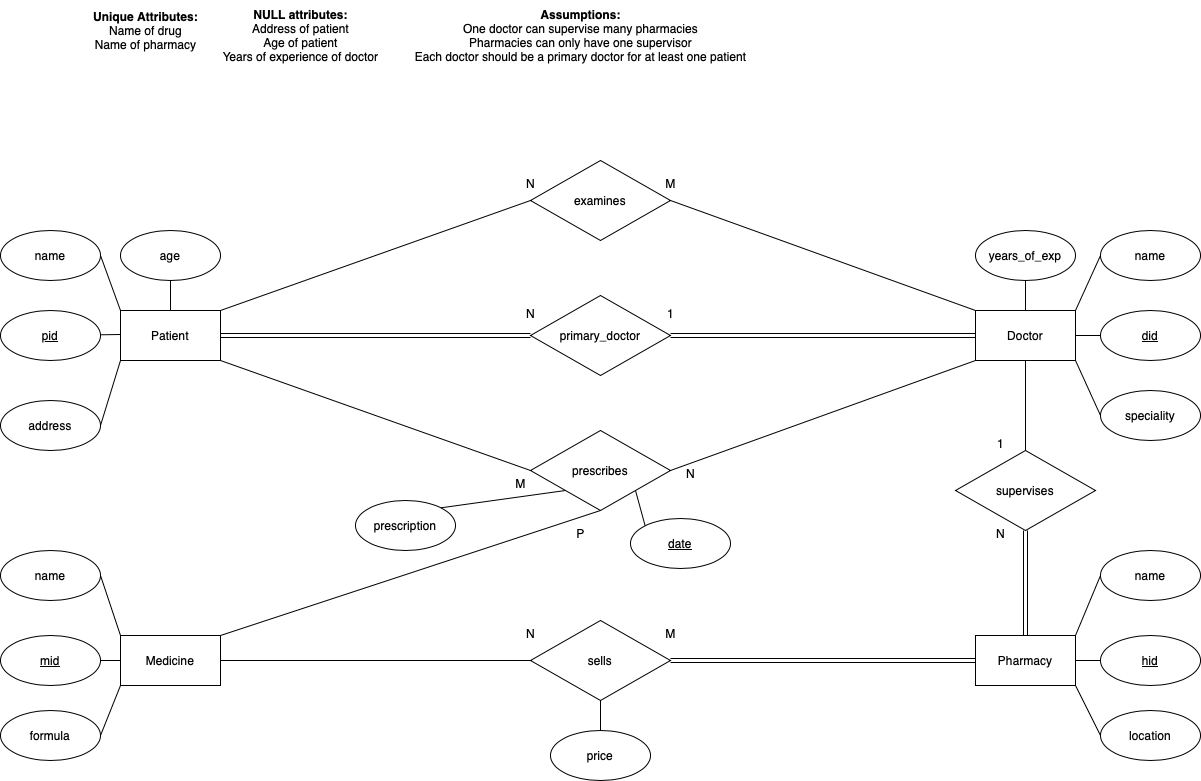

The diagram above was exported from draw.io. Its source (the exported page's mxGraphModel, read from the mxfile embedded in the PNG):
<mxGraphModel dx="1363" dy="924" grid="1" gridSize="10" guides="1" tooltips="1" connect="1" arrows="1" fold="1" page="1" pageScale="1" pageWidth="850" pageHeight="1100" math="0" shadow="0">
  <root>
    <mxCell id="0" />
    <mxCell id="1" parent="0" />
    <mxCell id="IerSAVWA8GplN2G2qF_O-32" style="edgeStyle=orthogonalEdgeStyle;rounded=0;orthogonalLoop=1;jettySize=auto;html=1;exitX=0;exitY=0.5;exitDx=0;exitDy=0;" edge="1" parent="1" source="IerSAVWA8GplN2G2qF_O-1">
      <mxGeometry relative="1" as="geometry">
        <mxPoint x="139.8571428571429" y="334.57142857142867" as="targetPoint" />
      </mxGeometry>
    </mxCell>
    <mxCell id="IerSAVWA8GplN2G2qF_O-1" value="Patient" style="rounded=0;whiteSpace=wrap;html=1;" vertex="1" parent="1">
      <mxGeometry x="140" y="310" width="100" height="50" as="geometry" />
    </mxCell>
    <mxCell id="IerSAVWA8GplN2G2qF_O-4" value="Medicine" style="rounded=0;whiteSpace=wrap;html=1;" vertex="1" parent="1">
      <mxGeometry x="140" y="635" width="100" height="50" as="geometry" />
    </mxCell>
    <mxCell id="IerSAVWA8GplN2G2qF_O-5" value="Doctor" style="rounded=0;whiteSpace=wrap;html=1;" vertex="1" parent="1">
      <mxGeometry x="995" y="310" width="100" height="50" as="geometry" />
    </mxCell>
    <mxCell id="IerSAVWA8GplN2G2qF_O-6" value="Pharmacy" style="rounded=0;whiteSpace=wrap;html=1;" vertex="1" parent="1">
      <mxGeometry x="995" y="635" width="100" height="50" as="geometry" />
    </mxCell>
    <mxCell id="IerSAVWA8GplN2G2qF_O-7" value="&lt;u&gt;pid&lt;/u&gt;" style="ellipse;whiteSpace=wrap;html=1;" vertex="1" parent="1">
      <mxGeometry x="20" y="310" width="100" height="50" as="geometry" />
    </mxCell>
    <mxCell id="IerSAVWA8GplN2G2qF_O-8" value="name" style="ellipse;whiteSpace=wrap;html=1;" vertex="1" parent="1">
      <mxGeometry x="20" y="230" width="100" height="50" as="geometry" />
    </mxCell>
    <mxCell id="IerSAVWA8GplN2G2qF_O-9" value="address" style="ellipse;whiteSpace=wrap;html=1;" vertex="1" parent="1">
      <mxGeometry x="20" y="400" width="100" height="50" as="geometry" />
    </mxCell>
    <mxCell id="IerSAVWA8GplN2G2qF_O-10" value="age" style="ellipse;whiteSpace=wrap;html=1;" vertex="1" parent="1">
      <mxGeometry x="140" y="230" width="100" height="50" as="geometry" />
    </mxCell>
    <mxCell id="IerSAVWA8GplN2G2qF_O-11" value="&lt;u&gt;did&lt;/u&gt;" style="ellipse;whiteSpace=wrap;html=1;" vertex="1" parent="1">
      <mxGeometry x="1120" y="310" width="100" height="50" as="geometry" />
    </mxCell>
    <mxCell id="IerSAVWA8GplN2G2qF_O-12" value="years_of_exp" style="ellipse;whiteSpace=wrap;html=1;" vertex="1" parent="1">
      <mxGeometry x="995" y="230" width="100" height="50" as="geometry" />
    </mxCell>
    <mxCell id="IerSAVWA8GplN2G2qF_O-13" value="speciality" style="ellipse;whiteSpace=wrap;html=1;" vertex="1" parent="1">
      <mxGeometry x="1120" y="390" width="100" height="50" as="geometry" />
    </mxCell>
    <mxCell id="IerSAVWA8GplN2G2qF_O-14" value="name" style="ellipse;whiteSpace=wrap;html=1;" vertex="1" parent="1">
      <mxGeometry x="1120" y="230" width="100" height="50" as="geometry" />
    </mxCell>
    <mxCell id="IerSAVWA8GplN2G2qF_O-15" value="location" style="ellipse;whiteSpace=wrap;html=1;" vertex="1" parent="1">
      <mxGeometry x="1120" y="710" width="100" height="50" as="geometry" />
    </mxCell>
    <mxCell id="IerSAVWA8GplN2G2qF_O-16" value="&lt;u&gt;hid&lt;/u&gt;" style="ellipse;whiteSpace=wrap;html=1;" vertex="1" parent="1">
      <mxGeometry x="1120" y="635" width="100" height="50" as="geometry" />
    </mxCell>
    <mxCell id="IerSAVWA8GplN2G2qF_O-17" value="name" style="ellipse;whiteSpace=wrap;html=1;" vertex="1" parent="1">
      <mxGeometry x="1120" y="550" width="100" height="50" as="geometry" />
    </mxCell>
    <mxCell id="IerSAVWA8GplN2G2qF_O-18" value="formula" style="ellipse;whiteSpace=wrap;html=1;" vertex="1" parent="1">
      <mxGeometry x="20" y="710" width="100" height="50" as="geometry" />
    </mxCell>
    <mxCell id="IerSAVWA8GplN2G2qF_O-19" value="name" style="ellipse;whiteSpace=wrap;html=1;" vertex="1" parent="1">
      <mxGeometry x="20" y="550" width="100" height="50" as="geometry" />
    </mxCell>
    <mxCell id="IerSAVWA8GplN2G2qF_O-20" value="&lt;u&gt;mid&lt;/u&gt;" style="ellipse;whiteSpace=wrap;html=1;" vertex="1" parent="1">
      <mxGeometry x="20" y="635" width="100" height="50" as="geometry" />
    </mxCell>
    <mxCell id="IerSAVWA8GplN2G2qF_O-21" value="primary_doctor" style="rhombus;whiteSpace=wrap;html=1;" vertex="1" parent="1">
      <mxGeometry x="550" y="295" width="140" height="80" as="geometry" />
    </mxCell>
    <mxCell id="IerSAVWA8GplN2G2qF_O-22" value="supervises" style="rhombus;whiteSpace=wrap;html=1;" vertex="1" parent="1">
      <mxGeometry x="975" y="450" width="140" height="80" as="geometry" />
    </mxCell>
    <mxCell id="IerSAVWA8GplN2G2qF_O-23" value="prescribes" style="rhombus;whiteSpace=wrap;html=1;" vertex="1" parent="1">
      <mxGeometry x="550" y="430" width="140" height="80" as="geometry" />
    </mxCell>
    <mxCell id="IerSAVWA8GplN2G2qF_O-24" value="examines" style="rhombus;whiteSpace=wrap;html=1;" vertex="1" parent="1">
      <mxGeometry x="550" y="160" width="140" height="80" as="geometry" />
    </mxCell>
    <mxCell id="IerSAVWA8GplN2G2qF_O-25" value="sells" style="rhombus;whiteSpace=wrap;html=1;" vertex="1" parent="1">
      <mxGeometry x="550" y="620" width="140" height="80" as="geometry" />
    </mxCell>
    <mxCell id="IerSAVWA8GplN2G2qF_O-42" value="" style="endArrow=none;html=1;rounded=0;" edge="1" parent="1">
      <mxGeometry width="50" height="50" relative="1" as="geometry">
        <mxPoint x="120" y="334.29" as="sourcePoint" />
        <mxPoint x="140" y="334" as="targetPoint" />
      </mxGeometry>
    </mxCell>
    <mxCell id="IerSAVWA8GplN2G2qF_O-46" value="" style="endArrow=none;html=1;rounded=0;exitX=1;exitY=0.5;exitDx=0;exitDy=0;entryX=0;entryY=1;entryDx=0;entryDy=0;" edge="1" parent="1" source="IerSAVWA8GplN2G2qF_O-9" target="IerSAVWA8GplN2G2qF_O-1">
      <mxGeometry width="50" height="50" relative="1" as="geometry">
        <mxPoint x="150" y="364.29" as="sourcePoint" />
        <mxPoint x="170" y="364" as="targetPoint" />
      </mxGeometry>
    </mxCell>
    <mxCell id="IerSAVWA8GplN2G2qF_O-47" value="" style="endArrow=none;html=1;rounded=0;exitX=1;exitY=0.5;exitDx=0;exitDy=0;entryX=0;entryY=0;entryDx=0;entryDy=0;" edge="1" parent="1" source="IerSAVWA8GplN2G2qF_O-8" target="IerSAVWA8GplN2G2qF_O-1">
      <mxGeometry width="50" height="50" relative="1" as="geometry">
        <mxPoint x="160" y="374.29" as="sourcePoint" />
        <mxPoint x="180" y="374" as="targetPoint" />
      </mxGeometry>
    </mxCell>
    <mxCell id="IerSAVWA8GplN2G2qF_O-50" value="" style="endArrow=none;html=1;rounded=0;entryX=0.5;entryY=1;entryDx=0;entryDy=0;exitX=0.5;exitY=0;exitDx=0;exitDy=0;" edge="1" parent="1" source="IerSAVWA8GplN2G2qF_O-1" target="IerSAVWA8GplN2G2qF_O-10">
      <mxGeometry width="50" height="50" relative="1" as="geometry">
        <mxPoint x="170" y="384.29" as="sourcePoint" />
        <mxPoint x="190" y="384" as="targetPoint" />
      </mxGeometry>
    </mxCell>
    <mxCell id="IerSAVWA8GplN2G2qF_O-51" value="" style="endArrow=none;html=1;rounded=0;exitX=1;exitY=0.5;exitDx=0;exitDy=0;entryX=0;entryY=0;entryDx=0;entryDy=0;" edge="1" parent="1" source="IerSAVWA8GplN2G2qF_O-19" target="IerSAVWA8GplN2G2qF_O-4">
      <mxGeometry width="50" height="50" relative="1" as="geometry">
        <mxPoint x="180" y="394.29" as="sourcePoint" />
        <mxPoint x="200" y="394" as="targetPoint" />
      </mxGeometry>
    </mxCell>
    <mxCell id="IerSAVWA8GplN2G2qF_O-52" value="" style="endArrow=none;html=1;rounded=0;exitX=1;exitY=0.5;exitDx=0;exitDy=0;entryX=0;entryY=0.5;entryDx=0;entryDy=0;" edge="1" parent="1" source="IerSAVWA8GplN2G2qF_O-20" target="IerSAVWA8GplN2G2qF_O-4">
      <mxGeometry width="50" height="50" relative="1" as="geometry">
        <mxPoint x="190" y="404.29" as="sourcePoint" />
        <mxPoint x="210" y="404" as="targetPoint" />
      </mxGeometry>
    </mxCell>
    <mxCell id="IerSAVWA8GplN2G2qF_O-53" value="" style="endArrow=none;html=1;rounded=0;exitX=1;exitY=0.5;exitDx=0;exitDy=0;entryX=0;entryY=1;entryDx=0;entryDy=0;" edge="1" parent="1" source="IerSAVWA8GplN2G2qF_O-18" target="IerSAVWA8GplN2G2qF_O-4">
      <mxGeometry width="50" height="50" relative="1" as="geometry">
        <mxPoint x="200" y="414.29" as="sourcePoint" />
        <mxPoint x="220" y="414" as="targetPoint" />
      </mxGeometry>
    </mxCell>
    <mxCell id="IerSAVWA8GplN2G2qF_O-54" value="" style="endArrow=none;html=1;rounded=0;entryX=0.5;entryY=1;entryDx=0;entryDy=0;exitX=0.5;exitY=0;exitDx=0;exitDy=0;" edge="1" parent="1" source="IerSAVWA8GplN2G2qF_O-5" target="IerSAVWA8GplN2G2qF_O-12">
      <mxGeometry width="50" height="50" relative="1" as="geometry">
        <mxPoint x="210" y="424.29" as="sourcePoint" />
        <mxPoint x="230" y="424" as="targetPoint" />
      </mxGeometry>
    </mxCell>
    <mxCell id="IerSAVWA8GplN2G2qF_O-55" value="" style="endArrow=none;html=1;rounded=0;entryX=0;entryY=0.5;entryDx=0;entryDy=0;exitX=1;exitY=0;exitDx=0;exitDy=0;" edge="1" parent="1" source="IerSAVWA8GplN2G2qF_O-5" target="IerSAVWA8GplN2G2qF_O-14">
      <mxGeometry width="50" height="50" relative="1" as="geometry">
        <mxPoint x="220" y="434.29" as="sourcePoint" />
        <mxPoint x="240" y="434" as="targetPoint" />
      </mxGeometry>
    </mxCell>
    <mxCell id="IerSAVWA8GplN2G2qF_O-56" value="" style="endArrow=none;html=1;rounded=0;entryX=0;entryY=0.5;entryDx=0;entryDy=0;exitX=1;exitY=0.5;exitDx=0;exitDy=0;" edge="1" parent="1" source="IerSAVWA8GplN2G2qF_O-5" target="IerSAVWA8GplN2G2qF_O-11">
      <mxGeometry width="50" height="50" relative="1" as="geometry">
        <mxPoint x="230" y="444.29" as="sourcePoint" />
        <mxPoint x="250" y="444" as="targetPoint" />
      </mxGeometry>
    </mxCell>
    <mxCell id="IerSAVWA8GplN2G2qF_O-57" value="" style="endArrow=none;html=1;rounded=0;entryX=0;entryY=0.5;entryDx=0;entryDy=0;exitX=1;exitY=1;exitDx=0;exitDy=0;" edge="1" parent="1" source="IerSAVWA8GplN2G2qF_O-5" target="IerSAVWA8GplN2G2qF_O-13">
      <mxGeometry width="50" height="50" relative="1" as="geometry">
        <mxPoint x="240" y="454.29" as="sourcePoint" />
        <mxPoint x="260" y="454" as="targetPoint" />
      </mxGeometry>
    </mxCell>
    <mxCell id="IerSAVWA8GplN2G2qF_O-58" value="" style="endArrow=none;html=1;rounded=0;entryX=0;entryY=0.5;entryDx=0;entryDy=0;exitX=1;exitY=1;exitDx=0;exitDy=0;" edge="1" parent="1" source="IerSAVWA8GplN2G2qF_O-6" target="IerSAVWA8GplN2G2qF_O-15">
      <mxGeometry width="50" height="50" relative="1" as="geometry">
        <mxPoint x="250" y="464.29" as="sourcePoint" />
        <mxPoint x="270" y="464" as="targetPoint" />
      </mxGeometry>
    </mxCell>
    <mxCell id="IerSAVWA8GplN2G2qF_O-59" value="" style="endArrow=none;html=1;rounded=0;entryX=0;entryY=0.5;entryDx=0;entryDy=0;exitX=1;exitY=0.5;exitDx=0;exitDy=0;" edge="1" parent="1" source="IerSAVWA8GplN2G2qF_O-6" target="IerSAVWA8GplN2G2qF_O-16">
      <mxGeometry width="50" height="50" relative="1" as="geometry">
        <mxPoint x="260" y="474.29" as="sourcePoint" />
        <mxPoint x="280" y="474" as="targetPoint" />
      </mxGeometry>
    </mxCell>
    <mxCell id="IerSAVWA8GplN2G2qF_O-60" value="" style="endArrow=none;html=1;rounded=0;entryX=0;entryY=0.5;entryDx=0;entryDy=0;exitX=1;exitY=0;exitDx=0;exitDy=0;" edge="1" parent="1" source="IerSAVWA8GplN2G2qF_O-6" target="IerSAVWA8GplN2G2qF_O-17">
      <mxGeometry width="50" height="50" relative="1" as="geometry">
        <mxPoint x="270" y="484.29" as="sourcePoint" />
        <mxPoint x="290" y="484" as="targetPoint" />
      </mxGeometry>
    </mxCell>
    <mxCell id="IerSAVWA8GplN2G2qF_O-63" value="" style="endArrow=none;html=1;rounded=0;entryX=0.5;entryY=1;entryDx=0;entryDy=0;exitX=0.5;exitY=0;exitDx=0;exitDy=0;" edge="1" parent="1" source="IerSAVWA8GplN2G2qF_O-22" target="IerSAVWA8GplN2G2qF_O-5">
      <mxGeometry width="50" height="50" relative="1" as="geometry">
        <mxPoint x="280" y="494.29" as="sourcePoint" />
        <mxPoint x="300" y="494" as="targetPoint" />
      </mxGeometry>
    </mxCell>
    <mxCell id="IerSAVWA8GplN2G2qF_O-64" value="" style="endArrow=none;html=1;rounded=0;entryX=0.5;entryY=1;entryDx=0;entryDy=0;exitX=0.5;exitY=0;exitDx=0;exitDy=0;shape=link;" edge="1" parent="1" source="IerSAVWA8GplN2G2qF_O-6" target="IerSAVWA8GplN2G2qF_O-22">
      <mxGeometry width="50" height="50" relative="1" as="geometry">
        <mxPoint x="290" y="504.29" as="sourcePoint" />
        <mxPoint x="310" y="504" as="targetPoint" />
      </mxGeometry>
    </mxCell>
    <mxCell id="IerSAVWA8GplN2G2qF_O-65" value="" style="endArrow=none;html=1;rounded=0;entryX=0;entryY=0.5;entryDx=0;entryDy=0;exitX=1;exitY=0.5;exitDx=0;exitDy=0;" edge="1" parent="1" source="IerSAVWA8GplN2G2qF_O-4" target="IerSAVWA8GplN2G2qF_O-25">
      <mxGeometry width="50" height="50" relative="1" as="geometry">
        <mxPoint x="300" y="514.29" as="sourcePoint" />
        <mxPoint x="320" y="514" as="targetPoint" />
      </mxGeometry>
    </mxCell>
    <mxCell id="IerSAVWA8GplN2G2qF_O-66" value="" style="endArrow=none;html=1;rounded=0;entryX=0;entryY=0.5;entryDx=0;entryDy=0;exitX=1;exitY=0.5;exitDx=0;exitDy=0;shape=link;" edge="1" parent="1" source="IerSAVWA8GplN2G2qF_O-25" target="IerSAVWA8GplN2G2qF_O-6">
      <mxGeometry width="50" height="50" relative="1" as="geometry">
        <mxPoint x="310" y="524.29" as="sourcePoint" />
        <mxPoint x="330" y="524" as="targetPoint" />
      </mxGeometry>
    </mxCell>
    <mxCell id="IerSAVWA8GplN2G2qF_O-67" value="" style="endArrow=none;html=1;rounded=0;exitX=1;exitY=0.5;exitDx=0;exitDy=0;entryX=0;entryY=0.5;entryDx=0;entryDy=0;shape=link;" edge="1" parent="1" source="IerSAVWA8GplN2G2qF_O-1" target="IerSAVWA8GplN2G2qF_O-21">
      <mxGeometry width="50" height="50" relative="1" as="geometry">
        <mxPoint x="320" y="534.29" as="sourcePoint" />
        <mxPoint x="340" y="534" as="targetPoint" />
      </mxGeometry>
    </mxCell>
    <mxCell id="IerSAVWA8GplN2G2qF_O-68" value="" style="endArrow=none;html=1;rounded=0;entryX=1;entryY=0.5;entryDx=0;entryDy=0;exitX=0;exitY=0.5;exitDx=0;exitDy=0;shape=link;" edge="1" parent="1" source="IerSAVWA8GplN2G2qF_O-5" target="IerSAVWA8GplN2G2qF_O-21">
      <mxGeometry width="50" height="50" relative="1" as="geometry">
        <mxPoint x="330" y="544.29" as="sourcePoint" />
        <mxPoint x="350" y="544" as="targetPoint" />
      </mxGeometry>
    </mxCell>
    <mxCell id="IerSAVWA8GplN2G2qF_O-69" value="" style="endArrow=none;html=1;rounded=0;entryX=1;entryY=0;entryDx=0;entryDy=0;exitX=0;exitY=0.5;exitDx=0;exitDy=0;" edge="1" parent="1" source="IerSAVWA8GplN2G2qF_O-24" target="IerSAVWA8GplN2G2qF_O-1">
      <mxGeometry width="50" height="50" relative="1" as="geometry">
        <mxPoint x="340" y="554.29" as="sourcePoint" />
        <mxPoint x="360" y="554" as="targetPoint" />
      </mxGeometry>
    </mxCell>
    <mxCell id="IerSAVWA8GplN2G2qF_O-70" value="" style="endArrow=none;html=1;rounded=0;entryX=1;entryY=0.5;entryDx=0;entryDy=0;exitX=0;exitY=0;exitDx=0;exitDy=0;" edge="1" parent="1" source="IerSAVWA8GplN2G2qF_O-5" target="IerSAVWA8GplN2G2qF_O-24">
      <mxGeometry width="50" height="50" relative="1" as="geometry">
        <mxPoint x="350" y="564.29" as="sourcePoint" />
        <mxPoint x="370" y="564" as="targetPoint" />
      </mxGeometry>
    </mxCell>
    <mxCell id="IerSAVWA8GplN2G2qF_O-71" value="" style="endArrow=none;html=1;rounded=0;entryX=0;entryY=1;entryDx=0;entryDy=0;exitX=1;exitY=0.5;exitDx=0;exitDy=0;" edge="1" parent="1" source="IerSAVWA8GplN2G2qF_O-23" target="IerSAVWA8GplN2G2qF_O-5">
      <mxGeometry width="50" height="50" relative="1" as="geometry">
        <mxPoint x="360" y="574.29" as="sourcePoint" />
        <mxPoint x="380" y="574" as="targetPoint" />
      </mxGeometry>
    </mxCell>
    <mxCell id="IerSAVWA8GplN2G2qF_O-72" value="" style="endArrow=none;html=1;rounded=0;exitX=1;exitY=1;exitDx=0;exitDy=0;entryX=0;entryY=0.5;entryDx=0;entryDy=0;" edge="1" parent="1" source="IerSAVWA8GplN2G2qF_O-1" target="IerSAVWA8GplN2G2qF_O-23">
      <mxGeometry width="50" height="50" relative="1" as="geometry">
        <mxPoint x="370" y="584.29" as="sourcePoint" />
        <mxPoint x="390" y="584" as="targetPoint" />
      </mxGeometry>
    </mxCell>
    <mxCell id="IerSAVWA8GplN2G2qF_O-74" value="N" style="text;html=1;align=center;verticalAlign=middle;resizable=0;points=[];autosize=1;strokeColor=none;fillColor=none;" vertex="1" parent="1">
      <mxGeometry x="535" y="168" width="30" height="30" as="geometry" />
    </mxCell>
    <mxCell id="IerSAVWA8GplN2G2qF_O-75" value="M" style="text;html=1;align=center;verticalAlign=middle;resizable=0;points=[];autosize=1;strokeColor=none;fillColor=none;" vertex="1" parent="1">
      <mxGeometry x="675" y="168" width="30" height="30" as="geometry" />
    </mxCell>
    <mxCell id="IerSAVWA8GplN2G2qF_O-76" value="N" style="text;html=1;align=center;verticalAlign=middle;resizable=0;points=[];autosize=1;strokeColor=none;fillColor=none;" vertex="1" parent="1">
      <mxGeometry x="535" y="298" width="30" height="30" as="geometry" />
    </mxCell>
    <mxCell id="IerSAVWA8GplN2G2qF_O-77" value="1" style="text;html=1;align=center;verticalAlign=middle;resizable=0;points=[];autosize=1;strokeColor=none;fillColor=none;" vertex="1" parent="1">
      <mxGeometry x="675" y="298" width="30" height="30" as="geometry" />
    </mxCell>
    <mxCell id="IerSAVWA8GplN2G2qF_O-78" value="M" style="text;html=1;align=center;verticalAlign=middle;resizable=0;points=[];autosize=1;strokeColor=none;fillColor=none;" vertex="1" parent="1">
      <mxGeometry x="525" y="468" width="30" height="30" as="geometry" />
    </mxCell>
    <mxCell id="IerSAVWA8GplN2G2qF_O-79" value="N" style="text;html=1;align=center;verticalAlign=middle;resizable=0;points=[];autosize=1;strokeColor=none;fillColor=none;" vertex="1" parent="1">
      <mxGeometry x="695" y="458" width="30" height="30" as="geometry" />
    </mxCell>
    <mxCell id="IerSAVWA8GplN2G2qF_O-80" value="1" style="text;html=1;align=center;verticalAlign=middle;resizable=0;points=[];autosize=1;strokeColor=none;fillColor=none;" vertex="1" parent="1">
      <mxGeometry x="1005" y="428" width="30" height="30" as="geometry" />
    </mxCell>
    <mxCell id="IerSAVWA8GplN2G2qF_O-81" value="N" style="text;html=1;align=center;verticalAlign=middle;resizable=0;points=[];autosize=1;strokeColor=none;fillColor=none;" vertex="1" parent="1">
      <mxGeometry x="1005" y="518" width="30" height="30" as="geometry" />
    </mxCell>
    <mxCell id="IerSAVWA8GplN2G2qF_O-82" value="M" style="text;html=1;align=center;verticalAlign=middle;resizable=0;points=[];autosize=1;strokeColor=none;fillColor=none;" vertex="1" parent="1">
      <mxGeometry x="675" y="618" width="30" height="30" as="geometry" />
    </mxCell>
    <mxCell id="IerSAVWA8GplN2G2qF_O-83" value="N" style="text;html=1;align=center;verticalAlign=middle;resizable=0;points=[];autosize=1;strokeColor=none;fillColor=none;" vertex="1" parent="1">
      <mxGeometry x="535" y="618" width="30" height="30" as="geometry" />
    </mxCell>
    <mxCell id="IerSAVWA8GplN2G2qF_O-84" value="price" style="ellipse;whiteSpace=wrap;html=1;" vertex="1" parent="1">
      <mxGeometry x="570" y="730" width="100" height="50" as="geometry" />
    </mxCell>
    <mxCell id="IerSAVWA8GplN2G2qF_O-85" value="&lt;u&gt;date&lt;/u&gt;" style="ellipse;whiteSpace=wrap;html=1;" vertex="1" parent="1">
      <mxGeometry x="650" y="518" width="100" height="50" as="geometry" />
    </mxCell>
    <mxCell id="IerSAVWA8GplN2G2qF_O-86" value="prescription" style="ellipse;whiteSpace=wrap;html=1;" vertex="1" parent="1">
      <mxGeometry x="375" y="500" width="100" height="50" as="geometry" />
    </mxCell>
    <mxCell id="IerSAVWA8GplN2G2qF_O-87" value="" style="endArrow=none;html=1;rounded=0;entryX=1;entryY=0;entryDx=0;entryDy=0;exitX=0;exitY=1;exitDx=0;exitDy=0;" edge="1" parent="1" source="IerSAVWA8GplN2G2qF_O-23" target="IerSAVWA8GplN2G2qF_O-86">
      <mxGeometry width="50" height="50" relative="1" as="geometry">
        <mxPoint x="620" y="480" as="sourcePoint" />
        <mxPoint x="670" y="430" as="targetPoint" />
      </mxGeometry>
    </mxCell>
    <mxCell id="IerSAVWA8GplN2G2qF_O-88" value="" style="endArrow=none;html=1;rounded=0;entryX=1;entryY=1;entryDx=0;entryDy=0;exitX=0;exitY=0;exitDx=0;exitDy=0;" edge="1" parent="1" source="IerSAVWA8GplN2G2qF_O-85" target="IerSAVWA8GplN2G2qF_O-23">
      <mxGeometry width="50" height="50" relative="1" as="geometry">
        <mxPoint x="620" y="480" as="sourcePoint" />
        <mxPoint x="670" y="430" as="targetPoint" />
      </mxGeometry>
    </mxCell>
    <mxCell id="IerSAVWA8GplN2G2qF_O-89" value="" style="endArrow=none;html=1;rounded=0;entryX=0.5;entryY=1;entryDx=0;entryDy=0;exitX=0.5;exitY=0;exitDx=0;exitDy=0;" edge="1" parent="1" source="IerSAVWA8GplN2G2qF_O-84" target="IerSAVWA8GplN2G2qF_O-25">
      <mxGeometry width="50" height="50" relative="1" as="geometry">
        <mxPoint x="620" y="480" as="sourcePoint" />
        <mxPoint x="670" y="430" as="targetPoint" />
      </mxGeometry>
    </mxCell>
    <mxCell id="IerSAVWA8GplN2G2qF_O-90" value="" style="endArrow=none;html=1;rounded=0;exitX=1;exitY=0;exitDx=0;exitDy=0;entryX=0.5;entryY=1;entryDx=0;entryDy=0;" edge="1" parent="1" source="IerSAVWA8GplN2G2qF_O-4" target="IerSAVWA8GplN2G2qF_O-23">
      <mxGeometry width="50" height="50" relative="1" as="geometry">
        <mxPoint x="620" y="480" as="sourcePoint" />
        <mxPoint x="670" y="430" as="targetPoint" />
      </mxGeometry>
    </mxCell>
    <mxCell id="IerSAVWA8GplN2G2qF_O-91" value="P" style="text;html=1;align=center;verticalAlign=middle;resizable=0;points=[];autosize=1;strokeColor=none;fillColor=none;" vertex="1" parent="1">
      <mxGeometry x="585" y="518" width="30" height="30" as="geometry" />
    </mxCell>
    <mxCell id="IerSAVWA8GplN2G2qF_O-93" value="&lt;b&gt;Unique Attributes:&lt;/b&gt;&lt;div&gt;Name of drug&lt;/div&gt;&lt;div&gt;Name of pharmacy&lt;/div&gt;" style="text;html=1;align=center;verticalAlign=middle;resizable=0;points=[];autosize=1;strokeColor=none;fillColor=none;" vertex="1" parent="1">
      <mxGeometry x="100" width="130" height="60" as="geometry" />
    </mxCell>
    <mxCell id="IerSAVWA8GplN2G2qF_O-94" value="&lt;b&gt;NULL attributes:&lt;/b&gt;&lt;div&gt;Address of patient&lt;/div&gt;&lt;div&gt;Age of patient&lt;/div&gt;&lt;div&gt;Years of experience of doctor&lt;/div&gt;" style="text;html=1;align=center;verticalAlign=middle;resizable=0;points=[];autosize=1;strokeColor=none;fillColor=none;" vertex="1" parent="1">
      <mxGeometry x="230" width="180" height="70" as="geometry" />
    </mxCell>
    <mxCell id="IerSAVWA8GplN2G2qF_O-95" value="&lt;b&gt;Assumptions:&lt;/b&gt;&lt;div&gt;One doctor can supervise many pharmacies&lt;/div&gt;&lt;div&gt;Pharmacies can only have one supervisor&lt;/div&gt;&lt;div&gt;Each doctor should be a primary doctor for at least one patient&lt;/div&gt;" style="text;html=1;align=center;verticalAlign=middle;resizable=0;points=[];autosize=1;strokeColor=none;fillColor=none;" vertex="1" parent="1">
      <mxGeometry x="420" width="360" height="70" as="geometry" />
    </mxCell>
  </root>
</mxGraphModel>